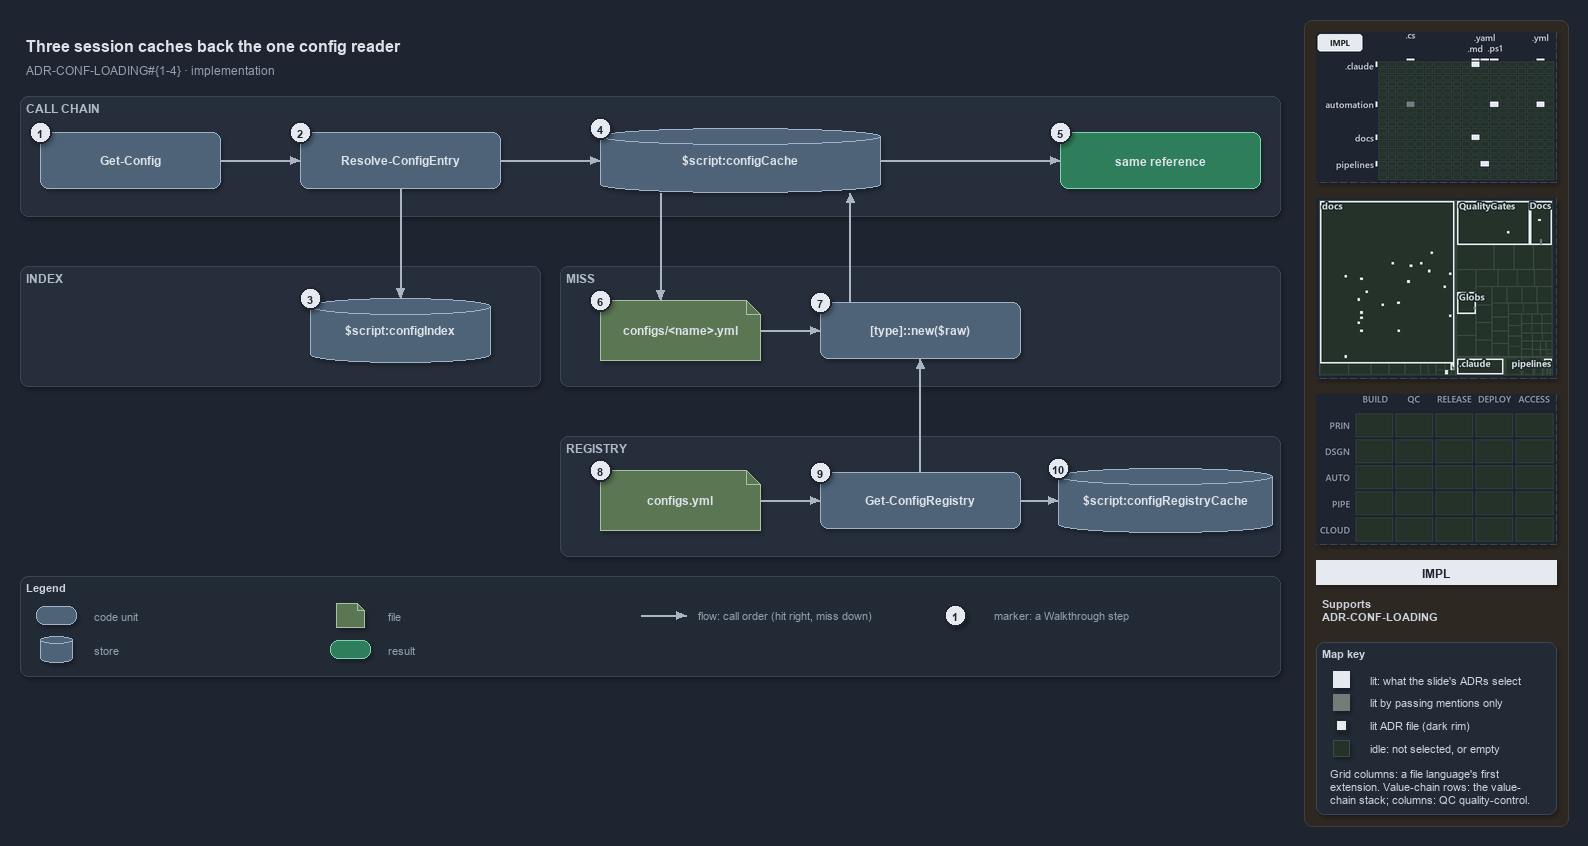

The diagram above was exported from draw.io. Its source (the exported page's mxGraphModel, read from the mxfile embedded in the PNG):
<mxGraphModel dx="1024" dy="768" grid="0" gridSize="10" guides="1" tooltips="1" connect="1" arrows="1" fold="1" page="1" pageScale="1" pageWidth="1572" pageHeight="700" background="#1E2430" math="0" shadow="1">
  <root>
    <mxCell id="0" />
    <mxCell id="1" parent="0" />
    <mxCell id="sidebar-bg" value="" style="rounded=1;arcSize=2;html=1;fillColor=#2E2823;strokeColor=#453C33;shadow=0;" vertex="1" parent="1">
      <mxGeometry x="1304" y="4" width="264" height="806" as="geometry" />
    </mxCell>
    <mxCell id="title" value="Three session caches back the one config reader" style="text;html=1;align=left;verticalAlign=middle;fontSize=16;fontStyle=1;fontColor=#DDE2E9;" vertex="1" parent="1">
      <mxGeometry x="20" y="14" width="1260" height="30" as="geometry" />
    </mxCell>
    <mxCell id="subtitle" value="ADR-CONF-LOADING#{1-4} &amp;#183; implementation" style="text;html=1;align=left;verticalAlign=middle;fontSize=12;fontColor=#949FAE;" vertex="1" parent="1">
      <mxGeometry x="20" y="44" width="1240" height="20" as="geometry" />
    </mxCell>
    <mxCell id="band-chain" value="CALL CHAIN" style="rounded=1;html=1;arcSize=3;fillColor=#262E3B;strokeColor=#3A4555;verticalAlign=top;align=left;spacingLeft=8;fontStyle=1;fontSize=12;fontColor=#B0BAC7;" vertex="1" parent="1">
      <mxGeometry x="20" y="80" width="1260" height="120" as="geometry" />
    </mxCell>
    <mxCell id="band-index" value="INDEX" style="rounded=1;html=1;arcSize=3;fillColor=#262E3B;strokeColor=#3A4555;verticalAlign=top;align=left;spacingLeft=8;fontStyle=1;fontSize=12;fontColor=#B0BAC7;" vertex="1" parent="1">
      <mxGeometry x="20" y="250" width="520" height="120" as="geometry" />
    </mxCell>
    <mxCell id="band-miss" value="MISS" style="rounded=1;html=1;arcSize=3;fillColor=#262E3B;strokeColor=#3A4555;verticalAlign=top;align=left;spacingLeft=8;fontStyle=1;fontSize=12;fontColor=#B0BAC7;" vertex="1" parent="1">
      <mxGeometry x="560" y="250" width="720" height="120" as="geometry" />
    </mxCell>
    <mxCell id="band-registry" value="REGISTRY" style="rounded=1;html=1;arcSize=3;fillColor=#262E3B;strokeColor=#3A4555;verticalAlign=top;align=left;spacingLeft=8;fontStyle=1;fontSize=12;fontColor=#B0BAC7;" vertex="1" parent="1">
      <mxGeometry x="560" y="420" width="720" height="120" as="geometry" />
    </mxCell>
    <mxCell id="gc" value="&lt;b&gt;Get-Config&lt;/b&gt;" style="rounded=1;whiteSpace=wrap;html=1;arcSize=20;fillColor=#4E6378;strokeColor=#9FB3C8;fontSize=12;fontColor=#DDE2E9;" vertex="1" parent="1">
      <mxGeometry x="40" y="116" width="180" height="56" as="geometry" />
    </mxCell>
    <mxCell id="rce" value="&lt;b&gt;Resolve-ConfigEntry&lt;/b&gt;" style="rounded=1;whiteSpace=wrap;html=1;arcSize=20;fillColor=#4E6378;strokeColor=#9FB3C8;fontSize=12;fontColor=#DDE2E9;" vertex="1" parent="1">
      <mxGeometry x="300" y="116" width="200" height="56" as="geometry" />
    </mxCell>
    <mxCell id="index" value="&lt;b&gt;$script:configIndex&lt;/b&gt;" style="shape=cylinder3;boundedLbl=1;backgroundOutline=1;size=8;whiteSpace=wrap;html=1;fillColor=#4E6378;strokeColor=#9FB3C8;fontSize=12;fontColor=#DDE2E9;" vertex="1" parent="1">
      <mxGeometry x="310" y="282" width="180" height="64" as="geometry" />
    </mxCell>
    <mxCell id="cache" value="&lt;b&gt;$script:configCache&lt;/b&gt;" style="shape=cylinder3;boundedLbl=1;backgroundOutline=1;size=8;whiteSpace=wrap;html=1;fillColor=#4E6378;strokeColor=#9FB3C8;fontSize=12;fontColor=#DDE2E9;" vertex="1" parent="1">
      <mxGeometry x="600" y="112" width="280" height="64" as="geometry" />
    </mxCell>
    <mxCell id="same" value="&lt;b&gt;same reference&lt;/b&gt;" style="rounded=1;whiteSpace=wrap;html=1;arcSize=20;fillColor=#2E7D5B;strokeColor=#7FD3AE;fontColor=#DDE2E9;fontSize=12;" vertex="1" parent="1">
      <mxGeometry x="1060" y="116" width="200" height="56" as="geometry" />
    </mxCell>
    <mxCell id="file" value="&lt;b&gt;configs/&amp;lt;name&amp;gt;.yml&lt;/b&gt;" style="shape=note;size=14;whiteSpace=wrap;html=1;fillColor=#5B7653;strokeColor=#A9C29F;fontSize=12;fontColor=#DDE2E9;" vertex="1" parent="1">
      <mxGeometry x="600" y="284" width="160" height="60" as="geometry" />
    </mxCell>
    <mxCell id="tnew" value="&lt;b&gt;[type]::new($raw)&lt;/b&gt;" style="rounded=1;whiteSpace=wrap;html=1;arcSize=20;fillColor=#4E6378;strokeColor=#9FB3C8;fontSize=12;fontColor=#DDE2E9;" vertex="1" parent="1">
      <mxGeometry x="820" y="286" width="200" height="56" as="geometry" />
    </mxCell>
    <mxCell id="regfile" value="&lt;b&gt;configs.yml&lt;/b&gt;" style="shape=note;size=14;whiteSpace=wrap;html=1;fillColor=#5B7653;strokeColor=#A9C29F;fontSize=12;fontColor=#DDE2E9;" vertex="1" parent="1">
      <mxGeometry x="600" y="454" width="160" height="60" as="geometry" />
    </mxCell>
    <mxCell id="gcr" value="&lt;b&gt;Get-ConfigRegistry&lt;/b&gt;" style="rounded=1;whiteSpace=wrap;html=1;arcSize=20;fillColor=#4E6378;strokeColor=#9FB3C8;fontSize=12;fontColor=#DDE2E9;" vertex="1" parent="1">
      <mxGeometry x="820" y="456" width="200" height="56" as="geometry" />
    </mxCell>
    <mxCell id="regcache" value="&lt;b&gt;$script:configRegistryCache&lt;/b&gt;" style="shape=cylinder3;boundedLbl=1;backgroundOutline=1;size=8;whiteSpace=wrap;html=1;fillColor=#4E6378;strokeColor=#9FB3C8;fontSize=12;fontColor=#DDE2E9;" vertex="1" parent="1">
      <mxGeometry x="1058" y="452" width="214" height="64" as="geometry" />
    </mxCell>
    <mxCell id="p-gc-rce-a" value="" style="text;html=1;strokeColor=none;fillColor=none;" vertex="1" parent="1">
      <mxGeometry x="220" y="144" width="1" height="1" as="geometry" />
    </mxCell>
    <mxCell id="p-gc-rce-b" value="" style="text;html=1;strokeColor=none;fillColor=none;" vertex="1" parent="1">
      <mxGeometry x="300" y="144" width="1" height="1" as="geometry" />
    </mxCell>
    <mxCell id="edge-gc-rce" value="" style="edgeStyle=orthogonalEdgeStyle;rounded=1;html=1;fontSize=10;endArrow=block;strokeColor=#AAB4C3;fontColor=#CDD3DC;shadow=0;" edge="1" parent="1" source="p-gc-rce-a" target="p-gc-rce-b">
      <mxGeometry relative="1" as="geometry" />
    </mxCell>
    <mxCell id="p-rce-index-a" value="" style="text;html=1;strokeColor=none;fillColor=none;" vertex="1" parent="1">
      <mxGeometry x="400" y="172" width="1" height="1" as="geometry" />
    </mxCell>
    <mxCell id="p-rce-index-b" value="" style="text;html=1;strokeColor=none;fillColor=none;" vertex="1" parent="1">
      <mxGeometry x="400" y="282" width="1" height="1" as="geometry" />
    </mxCell>
    <mxCell id="edge-rce-index" value="" style="edgeStyle=orthogonalEdgeStyle;rounded=1;html=1;fontSize=10;endArrow=block;strokeColor=#AAB4C3;fontColor=#CDD3DC;shadow=0;" edge="1" parent="1" source="p-rce-index-a" target="p-rce-index-b">
      <mxGeometry relative="1" as="geometry" />
    </mxCell>
    <mxCell id="p-rce-cache-a" value="" style="text;html=1;strokeColor=none;fillColor=none;" vertex="1" parent="1">
      <mxGeometry x="500" y="144" width="1" height="1" as="geometry" />
    </mxCell>
    <mxCell id="p-rce-cache-b" value="" style="text;html=1;strokeColor=none;fillColor=none;" vertex="1" parent="1">
      <mxGeometry x="600" y="144" width="1" height="1" as="geometry" />
    </mxCell>
    <mxCell id="edge-rce-cache" value="" style="edgeStyle=orthogonalEdgeStyle;rounded=1;html=1;fontSize=10;endArrow=block;strokeColor=#AAB4C3;fontColor=#CDD3DC;shadow=0;" edge="1" parent="1" source="p-rce-cache-a" target="p-rce-cache-b">
      <mxGeometry relative="1" as="geometry" />
    </mxCell>
    <mxCell id="p-cache-same-a" value="" style="text;html=1;strokeColor=none;fillColor=none;" vertex="1" parent="1">
      <mxGeometry x="880" y="144" width="1" height="1" as="geometry" />
    </mxCell>
    <mxCell id="p-cache-same-b" value="" style="text;html=1;strokeColor=none;fillColor=none;" vertex="1" parent="1">
      <mxGeometry x="1060" y="144" width="1" height="1" as="geometry" />
    </mxCell>
    <mxCell id="edge-cache-same" value="" style="edgeStyle=orthogonalEdgeStyle;rounded=1;html=1;fontSize=10;endArrow=block;strokeColor=#AAB4C3;fontColor=#CDD3DC;shadow=0;" edge="1" parent="1" source="p-cache-same-a" target="p-cache-same-b">
      <mxGeometry relative="1" as="geometry" />
    </mxCell>
    <mxCell id="p-cache-file-a" value="" style="text;html=1;strokeColor=none;fillColor=none;" vertex="1" parent="1">
      <mxGeometry x="660" y="176" width="1" height="1" as="geometry" />
    </mxCell>
    <mxCell id="p-cache-file-b" value="" style="text;html=1;strokeColor=none;fillColor=none;" vertex="1" parent="1">
      <mxGeometry x="660" y="284" width="1" height="1" as="geometry" />
    </mxCell>
    <mxCell id="edge-cache-file" value="" style="edgeStyle=orthogonalEdgeStyle;rounded=1;html=1;fontSize=10;endArrow=block;strokeColor=#AAB4C3;fontColor=#CDD3DC;shadow=0;" edge="1" parent="1" source="p-cache-file-a" target="p-cache-file-b">
      <mxGeometry relative="1" as="geometry" />
    </mxCell>
    <mxCell id="p-file-tnew-a" value="" style="text;html=1;strokeColor=none;fillColor=none;" vertex="1" parent="1">
      <mxGeometry x="760" y="314" width="1" height="1" as="geometry" />
    </mxCell>
    <mxCell id="p-file-tnew-b" value="" style="text;html=1;strokeColor=none;fillColor=none;" vertex="1" parent="1">
      <mxGeometry x="820" y="314" width="1" height="1" as="geometry" />
    </mxCell>
    <mxCell id="edge-file-tnew" value="" style="edgeStyle=orthogonalEdgeStyle;rounded=1;html=1;fontSize=10;endArrow=block;strokeColor=#AAB4C3;fontColor=#CDD3DC;shadow=0;" edge="1" parent="1" source="p-file-tnew-a" target="p-file-tnew-b">
      <mxGeometry relative="1" as="geometry" />
    </mxCell>
    <mxCell id="p-tnew-cache-a" value="" style="text;html=1;strokeColor=none;fillColor=none;" vertex="1" parent="1">
      <mxGeometry x="850" y="286" width="1" height="1" as="geometry" />
    </mxCell>
    <mxCell id="p-tnew-cache-b" value="" style="text;html=1;strokeColor=none;fillColor=none;" vertex="1" parent="1">
      <mxGeometry x="850" y="176" width="1" height="1" as="geometry" />
    </mxCell>
    <mxCell id="edge-tnew-cache" value="" style="edgeStyle=orthogonalEdgeStyle;rounded=1;html=1;fontSize=10;endArrow=block;strokeColor=#AAB4C3;fontColor=#CDD3DC;shadow=0;" edge="1" parent="1" source="p-tnew-cache-a" target="p-tnew-cache-b">
      <mxGeometry relative="1" as="geometry" />
    </mxCell>
    <mxCell id="p-regfile-gcr-a" value="" style="text;html=1;strokeColor=none;fillColor=none;" vertex="1" parent="1">
      <mxGeometry x="760" y="484" width="1" height="1" as="geometry" />
    </mxCell>
    <mxCell id="p-regfile-gcr-b" value="" style="text;html=1;strokeColor=none;fillColor=none;" vertex="1" parent="1">
      <mxGeometry x="820" y="484" width="1" height="1" as="geometry" />
    </mxCell>
    <mxCell id="edge-regfile-gcr" value="" style="edgeStyle=orthogonalEdgeStyle;rounded=1;html=1;fontSize=10;endArrow=block;strokeColor=#AAB4C3;fontColor=#CDD3DC;shadow=0;" edge="1" parent="1" source="p-regfile-gcr-a" target="p-regfile-gcr-b">
      <mxGeometry relative="1" as="geometry" />
    </mxCell>
    <mxCell id="p-gcr-regcache-a" value="" style="text;html=1;strokeColor=none;fillColor=none;" vertex="1" parent="1">
      <mxGeometry x="1020" y="484" width="1" height="1" as="geometry" />
    </mxCell>
    <mxCell id="p-gcr-regcache-b" value="" style="text;html=1;strokeColor=none;fillColor=none;" vertex="1" parent="1">
      <mxGeometry x="1058" y="484" width="1" height="1" as="geometry" />
    </mxCell>
    <mxCell id="edge-gcr-regcache" value="" style="edgeStyle=orthogonalEdgeStyle;rounded=1;html=1;fontSize=10;endArrow=block;strokeColor=#AAB4C3;fontColor=#CDD3DC;shadow=0;" edge="1" parent="1" source="p-gcr-regcache-a" target="p-gcr-regcache-b">
      <mxGeometry relative="1" as="geometry" />
    </mxCell>
    <mxCell id="p-gcr-tnew-a" value="" style="text;html=1;strokeColor=none;fillColor=none;" vertex="1" parent="1">
      <mxGeometry x="920" y="456" width="1" height="1" as="geometry" />
    </mxCell>
    <mxCell id="p-gcr-tnew-b" value="" style="text;html=1;strokeColor=none;fillColor=none;" vertex="1" parent="1">
      <mxGeometry x="920" y="342" width="1" height="1" as="geometry" />
    </mxCell>
    <mxCell id="edge-gcr-tnew" value="" style="edgeStyle=orthogonalEdgeStyle;rounded=1;html=1;fontSize=10;endArrow=block;strokeColor=#AAB4C3;fontColor=#CDD3DC;shadow=0;" edge="1" parent="1" source="p-gcr-tnew-a" target="p-gcr-tnew-b">
      <mxGeometry relative="1" as="geometry" />
    </mxCell>
    <mxCell id="legend" value="&lt;b&gt;Legend&lt;/b&gt;" style="rounded=1;whiteSpace=wrap;html=1;arcSize=6;fillColor=#222A36;strokeColor=#3A4555;align=left;verticalAlign=top;spacing=8;fontSize=11;fontColor=#CDD3DC;" vertex="1" parent="1">
      <mxGeometry x="20" y="560" width="1260" height="100" as="geometry" />
    </mxCell>
    <mxCell id="legend-0" value="" style="rounded=1;whiteSpace=wrap;html=1;arcSize=20;fillColor=#4E6378;strokeColor=#9FB3C8;fontColor=#DDE2E9;" vertex="1" parent="1">
      <mxGeometry x="36" y="590" width="40" height="18" as="geometry" />
    </mxCell>
    <mxCell id="legend-0-text" value="code unit" style="text;html=1;align=left;verticalAlign=middle;fontSize=11;fontColor=#949FAE;" vertex="1" parent="1">
      <mxGeometry x="88" y="589" width="230" height="20" as="geometry" />
    </mxCell>
    <mxCell id="legend-1" value="" style="shape=cylinder3;boundedLbl=1;backgroundOutline=1;size=4;whiteSpace=wrap;html=1;fillColor=#4E6378;strokeColor=#9FB3C8;fontColor=#DDE2E9;" vertex="1" parent="1">
      <mxGeometry x="40" y="620" width="32" height="26" as="geometry" />
    </mxCell>
    <mxCell id="legend-1-text" value="store" style="text;html=1;align=left;verticalAlign=middle;fontSize=11;fontColor=#949FAE;" vertex="1" parent="1">
      <mxGeometry x="88" y="623" width="230" height="20" as="geometry" />
    </mxCell>
    <mxCell id="legend-2" value="" style="shape=note;size=7;whiteSpace=wrap;html=1;fillColor=#5B7653;strokeColor=#A9C29F;fontColor=#DDE2E9;" vertex="1" parent="1">
      <mxGeometry x="336" y="587" width="28" height="24" as="geometry" />
    </mxCell>
    <mxCell id="legend-2-text" value="file" style="text;html=1;align=left;verticalAlign=middle;fontSize=11;fontColor=#949FAE;" vertex="1" parent="1">
      <mxGeometry x="382" y="589" width="230" height="20" as="geometry" />
    </mxCell>
    <mxCell id="legend-3" value="" style="rounded=1;whiteSpace=wrap;html=1;arcSize=20;fillColor=#2E7D5B;strokeColor=#7FD3AE;fontColor=#DDE2E9;" vertex="1" parent="1">
      <mxGeometry x="330" y="624" width="40" height="18" as="geometry" />
    </mxCell>
    <mxCell id="legend-3-text" value="result" style="text;html=1;align=left;verticalAlign=middle;fontSize=11;fontColor=#949FAE;" vertex="1" parent="1">
      <mxGeometry x="382" y="623" width="230" height="20" as="geometry" />
    </mxCell>
    <mxCell id="legend-4-a" value="" style="text;html=1;strokeColor=none;fillColor=none;" vertex="1" parent="1">
      <mxGeometry x="640" y="599" width="1" height="1" as="geometry" />
    </mxCell>
    <mxCell id="legend-4-b" value="" style="text;html=1;strokeColor=none;fillColor=none;" vertex="1" parent="1">
      <mxGeometry x="686" y="599" width="1" height="1" as="geometry" />
    </mxCell>
    <mxCell id="legend-4" value="" style="edgeStyle=orthogonalEdgeStyle;rounded=1;html=1;endArrow=block;strokeColor=#AAB4C3;fontColor=#CDD3DC;shadow=0;" edge="1" parent="1" source="legend-4-a" target="legend-4-b">
      <mxGeometry relative="1" as="geometry" />
    </mxCell>
    <mxCell id="legend-4-text" value="flow: call order (hit right, miss down)" style="text;html=1;align=left;verticalAlign=middle;fontSize=11;fontColor=#949FAE;" vertex="1" parent="1">
      <mxGeometry x="692" y="589" width="280" height="20" as="geometry" />
    </mxCell>
    <mxCell id="legend-5" value="1" style="ellipse;html=1;fillColor=#E6EAF0;strokeColor=#1E2430;strokeWidth=2;fontColor=#1E2430;fontStyle=1;fontSize=11;" vertex="1" parent="1">
      <mxGeometry x="944" y="588" width="22" height="22" as="geometry" />
    </mxCell>
    <mxCell id="legend-5-text" value="marker: a Walkthrough step" style="text;html=1;align=left;verticalAlign=middle;fontSize=11;fontColor=#949FAE;" vertex="1" parent="1">
      <mxGeometry x="988" y="589" width="230" height="20" as="geometry" />
    </mxCell>
    <mxCell id="mark-1" value="1" style="ellipse;html=1;fillColor=#E6EAF0;strokeColor=#1E2430;strokeWidth=2;fontColor=#1E2430;fontStyle=1;fontSize=11;" vertex="1" parent="1">
      <mxGeometry x="29" y="105" width="22" height="22" as="geometry" />
    </mxCell>
    <mxCell id="mark-2" value="2" style="ellipse;html=1;fillColor=#E6EAF0;strokeColor=#1E2430;strokeWidth=2;fontColor=#1E2430;fontStyle=1;fontSize=11;" vertex="1" parent="1">
      <mxGeometry x="289" y="105" width="22" height="22" as="geometry" />
    </mxCell>
    <mxCell id="mark-3" value="3" style="ellipse;html=1;fillColor=#E6EAF0;strokeColor=#1E2430;strokeWidth=2;fontColor=#1E2430;fontStyle=1;fontSize=11;" vertex="1" parent="1">
      <mxGeometry x="299" y="271" width="22" height="22" as="geometry" />
    </mxCell>
    <mxCell id="mark-4" value="4" style="ellipse;html=1;fillColor=#E6EAF0;strokeColor=#1E2430;strokeWidth=2;fontColor=#1E2430;fontStyle=1;fontSize=11;" vertex="1" parent="1">
      <mxGeometry x="589" y="101" width="22" height="22" as="geometry" />
    </mxCell>
    <mxCell id="mark-5" value="5" style="ellipse;html=1;fillColor=#E6EAF0;strokeColor=#1E2430;strokeWidth=2;fontColor=#1E2430;fontStyle=1;fontSize=11;" vertex="1" parent="1">
      <mxGeometry x="1049" y="105" width="22" height="22" as="geometry" />
    </mxCell>
    <mxCell id="mark-6" value="6" style="ellipse;html=1;fillColor=#E6EAF0;strokeColor=#1E2430;strokeWidth=2;fontColor=#1E2430;fontStyle=1;fontSize=11;" vertex="1" parent="1">
      <mxGeometry x="589" y="273" width="22" height="22" as="geometry" />
    </mxCell>
    <mxCell id="mark-7" value="7" style="ellipse;html=1;fillColor=#E6EAF0;strokeColor=#1E2430;strokeWidth=2;fontColor=#1E2430;fontStyle=1;fontSize=11;" vertex="1" parent="1">
      <mxGeometry x="809" y="275" width="22" height="22" as="geometry" />
    </mxCell>
    <mxCell id="mark-8" value="8" style="ellipse;html=1;fillColor=#E6EAF0;strokeColor=#1E2430;strokeWidth=2;fontColor=#1E2430;fontStyle=1;fontSize=11;" vertex="1" parent="1">
      <mxGeometry x="589" y="443" width="22" height="22" as="geometry" />
    </mxCell>
    <mxCell id="mark-9" value="9" style="ellipse;html=1;fillColor=#E6EAF0;strokeColor=#1E2430;strokeWidth=2;fontColor=#1E2430;fontStyle=1;fontSize=11;" vertex="1" parent="1">
      <mxGeometry x="809" y="445" width="22" height="22" as="geometry" />
    </mxCell>
    <mxCell id="mark-10" value="10" style="ellipse;html=1;fillColor=#E6EAF0;strokeColor=#1E2430;strokeWidth=2;fontColor=#1E2430;fontStyle=1;fontSize=11;" vertex="1" parent="1">
      <mxGeometry x="1047" y="441" width="22" height="22" as="geometry" />
    </mxCell>
    <mxCell id="minimap-grid" value="" style="shape=image;html=1;imageAspect=0;aspect=fixed;verticalLabelPosition=bottom;strokeColor=#3A4555;dashed=1;fillColor=#222A36;image=data:image/png,(base64 omitted: 11792 chars);" vertex="1" parent="1">
      <mxGeometry x="1316" y="16" width="240" height="150" as="geometry" />
    </mxCell>
    <mxCell id="minimap-tree" value="" style="shape=image;html=1;imageAspect=0;aspect=fixed;verticalLabelPosition=bottom;strokeColor=#3A4555;dashed=1;fillColor=#222A36;image=data:image/png,(base64 omitted: 16108 chars);" vertex="1" parent="1">
      <mxGeometry x="1316" y="182" width="240" height="180" as="geometry" />
    </mxCell>
    <mxCell id="minimap-chain" value="" style="shape=image;html=1;imageAspect=0;aspect=fixed;verticalLabelPosition=bottom;strokeColor=#3A4555;dashed=1;fillColor=#222A36;image=data:image/png,(base64 omitted: 11912 chars);" vertex="1" parent="1">
      <mxGeometry x="1316" y="378" width="240" height="150" as="geometry" />
    </mxCell>
    <mxCell id="lens-badge" value="IMPL" style="rounded=0;whiteSpace=wrap;html=1;align=center;verticalAlign=middle;fontSize=12;fontStyle=1;fontColor=#1E2430;fillColor=#E6EAF0;strokeColor=none;" vertex="1" parent="1">
      <mxGeometry x="1316" y="544" width="240" height="24" as="geometry" />
    </mxCell>
    <mxCell id="supports" value="&lt;b&gt;Supports&lt;/b&gt;&lt;br&gt;ADR-CONF-LOADING" style="text;html=1;whiteSpace=wrap;align=left;verticalAlign=top;fontSize=11;fontColor=#CDD3DC;" vertex="1" parent="1">
      <mxGeometry x="1316" y="576" width="240" height="38" as="geometry" />
    </mxCell>
    <mxCell id="mapkey" value="&lt;b&gt;Map key&lt;/b&gt;" style="rounded=1;arcSize=6;whiteSpace=wrap;html=1;align=left;verticalAlign=top;fontSize=11;fontColor=#CDD3DC;fillColor=#222A36;strokeColor=#3A4555;spacingLeft=8;spacingTop=2;" vertex="1" parent="1">
      <mxGeometry x="1316" y="626" width="240" height="172" as="geometry" />
    </mxCell>
    <mxCell id="mapkey-lit" value="" style="rounded=0;html=1;fillColor=#E6EAF0;strokeColor=#E6EAF0;" vertex="1" parent="1">
      <mxGeometry x="1333.0" y="655.0" width="16" height="16" as="geometry" />
    </mxCell>
    <mxCell id="mapkey-lit-text" value="lit: what the slide's ADRs select" style="text;html=1;align=left;verticalAlign=middle;fontSize=11;fontColor=#CDD3DC;" vertex="1" parent="1">
      <mxGeometry x="1364" y="653" width="184" height="20" as="geometry" />
    </mxCell>
    <mxCell id="mapkey-touched" value="" style="rounded=0;html=1;fillColor=#727C79;strokeColor=#727C79;" vertex="1" parent="1">
      <mxGeometry x="1333.0" y="678.0" width="16" height="16" as="geometry" />
    </mxCell>
    <mxCell id="mapkey-touched-text" value="lit by passing mentions only" style="text;html=1;align=left;verticalAlign=middle;fontSize=11;fontColor=#CDD3DC;" vertex="1" parent="1">
      <mxGeometry x="1364" y="676" width="184" height="20" as="geometry" />
    </mxCell>
    <mxCell id="mapkey-adr" value="" style="rounded=0;html=1;fillColor=#E6EAF0;strokeColor=#1C2A24;strokeWidth=2;" vertex="1" parent="1">
      <mxGeometry x="1335.0" y="703.0" width="12" height="12" as="geometry" />
    </mxCell>
    <mxCell id="mapkey-adr-text" value="lit ADR file (dark rim)" style="text;html=1;align=left;verticalAlign=middle;fontSize=11;fontColor=#CDD3DC;" vertex="1" parent="1">
      <mxGeometry x="1364" y="699" width="184" height="20" as="geometry" />
    </mxCell>
    <mxCell id="mapkey-idle" value="" style="rounded=0;html=1;fillColor=#243229;strokeColor=#3B4D43;" vertex="1" parent="1">
      <mxGeometry x="1333.0" y="724.0" width="16" height="16" as="geometry" />
    </mxCell>
    <mxCell id="mapkey-idle-text" value="idle: not selected, or empty" style="text;html=1;align=left;verticalAlign=middle;fontSize=11;fontColor=#CDD3DC;" vertex="1" parent="1">
      <mxGeometry x="1364" y="722" width="184" height="20" as="geometry" />
    </mxCell>
    <mxCell id="mapkey-codes" value="Grid columns: a file language's first&lt;br&gt;extension. Value-chain rows: the value-&lt;br&gt;chain stack; columns: QC quality-control." style="text;html=1;align=left;verticalAlign=top;whiteSpace=wrap;fontSize=11;fontColor=#CDD3DC;" vertex="1" parent="1">
      <mxGeometry x="1324" y="746" width="224" height="46" as="geometry" />
    </mxCell>
  </root>
</mxGraphModel>